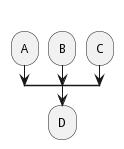

The diagram above was rendered by PlantUML. Its source (embedded in the PNG):
@startuml
split
	-[hidden]->
	:A;
	split again
		-[hidden]->
		:B;
		split again
			-[hidden]->
			:C;
		end split
		:D;
@enduml